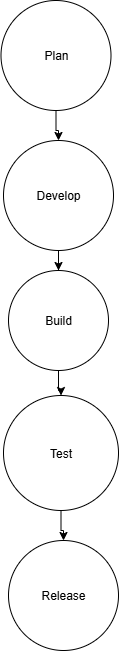

The diagram above was exported from draw.io. Its source (the exported page's mxGraphModel, read from the mxfile embedded in the PNG):
<mxGraphModel dx="1042" dy="562" grid="1" gridSize="10" guides="1" tooltips="1" connect="1" arrows="1" fold="1" page="1" pageScale="1" pageWidth="850" pageHeight="1100" math="0" shadow="0">
  <root>
    <mxCell id="0" />
    <mxCell id="1" parent="0" />
    <mxCell id="k37dGiHnVdI0oJRr1mqf-13" style="edgeStyle=orthogonalEdgeStyle;rounded=0;orthogonalLoop=1;jettySize=auto;html=1;exitX=0.5;exitY=1;exitDx=0;exitDy=0;" edge="1" parent="1" source="k37dGiHnVdI0oJRr1mqf-2" target="k37dGiHnVdI0oJRr1mqf-4">
      <mxGeometry relative="1" as="geometry" />
    </mxCell>
    <mxCell id="k37dGiHnVdI0oJRr1mqf-2" value="Plan" style="ellipse;whiteSpace=wrap;html=1;aspect=fixed;" vertex="1" parent="1">
      <mxGeometry x="352.5" y="30" width="110" height="110" as="geometry" />
    </mxCell>
    <mxCell id="k37dGiHnVdI0oJRr1mqf-18" value="" style="edgeStyle=orthogonalEdgeStyle;rounded=0;orthogonalLoop=1;jettySize=auto;html=1;" edge="1" parent="1" source="k37dGiHnVdI0oJRr1mqf-3" target="k37dGiHnVdI0oJRr1mqf-6">
      <mxGeometry relative="1" as="geometry" />
    </mxCell>
    <mxCell id="k37dGiHnVdI0oJRr1mqf-3" value="Build" style="ellipse;whiteSpace=wrap;html=1;aspect=fixed;" vertex="1" parent="1">
      <mxGeometry x="360" y="300" width="100" height="100" as="geometry" />
    </mxCell>
    <mxCell id="k37dGiHnVdI0oJRr1mqf-17" value="" style="edgeStyle=orthogonalEdgeStyle;rounded=0;orthogonalLoop=1;jettySize=auto;html=1;" edge="1" parent="1" source="k37dGiHnVdI0oJRr1mqf-4" target="k37dGiHnVdI0oJRr1mqf-3">
      <mxGeometry relative="1" as="geometry" />
    </mxCell>
    <mxCell id="k37dGiHnVdI0oJRr1mqf-4" value="Develop" style="ellipse;whiteSpace=wrap;html=1;aspect=fixed;" vertex="1" parent="1">
      <mxGeometry x="355" y="170" width="110" height="110" as="geometry" />
    </mxCell>
    <mxCell id="k37dGiHnVdI0oJRr1mqf-19" value="" style="edgeStyle=orthogonalEdgeStyle;rounded=0;orthogonalLoop=1;jettySize=auto;html=1;" edge="1" parent="1" source="k37dGiHnVdI0oJRr1mqf-6" target="k37dGiHnVdI0oJRr1mqf-7">
      <mxGeometry relative="1" as="geometry" />
    </mxCell>
    <mxCell id="k37dGiHnVdI0oJRr1mqf-6" value="Test" style="ellipse;whiteSpace=wrap;html=1;aspect=fixed;" vertex="1" parent="1">
      <mxGeometry x="355" y="425" width="115" height="115" as="geometry" />
    </mxCell>
    <mxCell id="k37dGiHnVdI0oJRr1mqf-7" value="Release" style="ellipse;whiteSpace=wrap;html=1;aspect=fixed;" vertex="1" parent="1">
      <mxGeometry x="360" y="570" width="110" height="110" as="geometry" />
    </mxCell>
  </root>
</mxGraphModel>